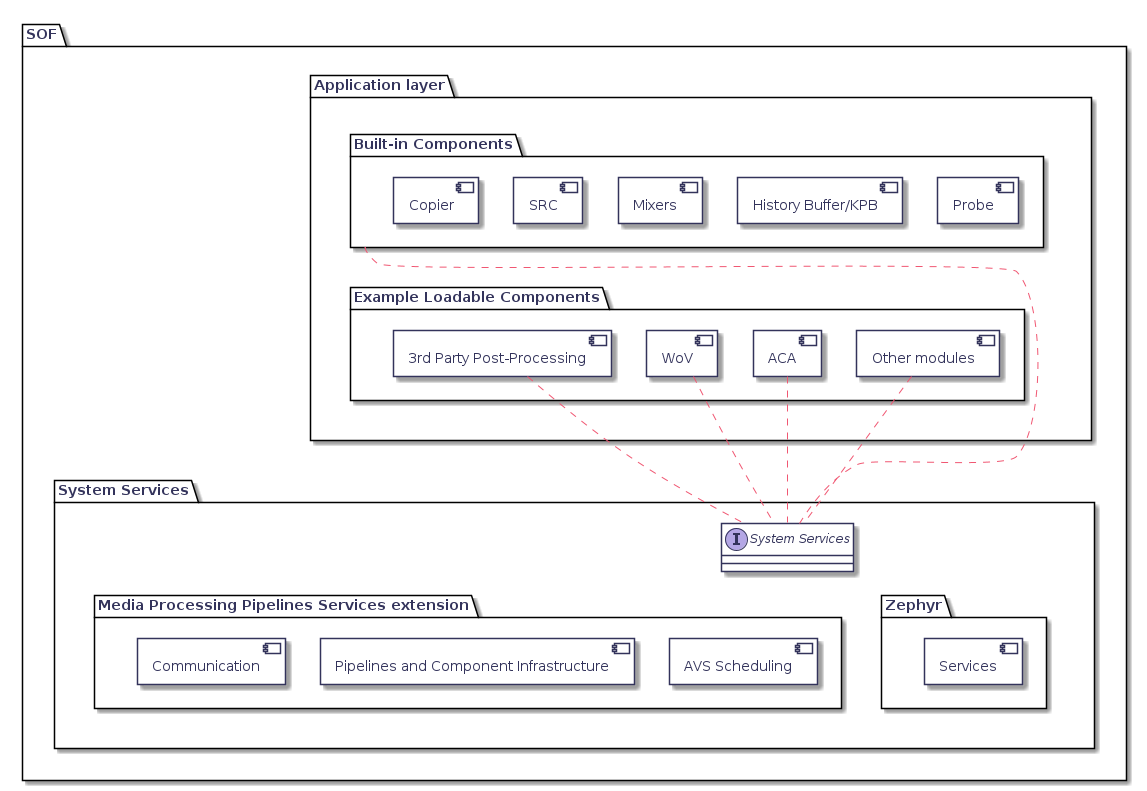

The diagram above was rendered by PlantUML. Its source (embedded in the PNG):
@startuml
hidefootbox
skinparam componentStyle uml2

skinparam defaultFontColor	#33335b

skinparam rectangle {
	color		#d6d6de
	backgroundColor	#ffffff
}

skinparam component {
	backgroundColor	#ffffff
	borderColor	#33335b
	arrowColor	#f05772
}

skinparam interface {
	backgroundColor	#ffffff
	borderColor	#f05772
}

skinparam class {
	backgroundColor	#ffffff
	borderColor	#33335b
	arrowColor	#f05772
}
skinparam stereotypeCBackgroundColor	#6fccdd

skinparam sequence {
	arrowColor		#4a4a86
	lifeLineBorderColor	#f05772
	groupBorderColor	#a1a1ca
	boxBorderColor		#a1a1ca
	dividerBorderColor	#d6d6de
	dividerBorderThickness	1
}
skinparam participant {
	borderColor		#33335b
	backgroundColor		#ffffff
}
skinparam actor {
	borderColor		#33335b
	backgroundColor		#ffffff
}

skinparam state {
	borderColor		#33335b
	backgroundColor		#ffffff
}

skinparam node {
	backgroundColor		#ffffff
}

skinparam note {
	backgroundColor 	#f6ed80
	borderColor		#d6d6de
}

skinparam activity {
	borderColor		#33335b
	backgroundColor		#ffffff
}

skinparam activityDiamond {
	borderColor		#33335b
	backgroundColor		#ffffff
}

skinparam arrowColor	#f05772
skinparam maxMessageSize 400
skinparam BoxPadding 4
allowmixing

scale max 1280 width

package "SOF" {

  package "Application layer" as APP_CUSTOMIZATION {

    package "Example Loadable Components" as LOADABLE_COMPONENTS {
      component "3rd Party Post-Processing" as PROCESSING_3RD_PARTY
      component "WoV" as WOV_MODULE
      component "ACA" as ACA_MODULE
      component "Other modules" as OTHER_MODULES

      PROCESSING_3RD_PARTY -[hidden]right- WOV_MODULE
      WOV_MODULE -[hidden]right- ACA_MODULE
      ACA_MODULE -[hidden]right- OTHER_MODULES
    }

    package "Built-in Components" as BUILTIN_COMPONENTS {
      component "Copier" as COPIER
      component "SRC" as SRC
      component "Mixers" as MIXERS
      component "History Buffer/KPB" as HISTORY_BUFFER
      component "Probe" as PROBE

      COPIER -[hidden]right- SRC
      SRC -[hidden]right- MIXERS
      MIXERS -[hidden]right- HISTORY_BUFFER
      HISTORY_BUFFER -[hidden]right- PROBE
    }

      BUILTIN_COMPONENTS -[hidden]down- LOADABLE_COMPONENTS
  }

  package "System Services" as SYS_SERVICES {

    interface "System Services" as SS

    package "Media Processing Pipelines Services extension" as KERNEL_EXTENSION {
        component "Communication" as COMMUNICATION
        component "Pipelines and Component Infrastructure" as PIPELINE_COMPONENT_INFRASTRUCTURE
        component "AVS Scheduling" as AVS_SCHEDULERS

        COMMUNICATION -[hidden]right- PIPELINE_COMPONENT_INFRASTRUCTURE
        PIPELINE_COMPONENT_INFRASTRUCTURE -[hidden]right- AVS_SCHEDULERS
    }

    package "Zephyr" as ZEPHYR {
        component "Services" as SERVICES
    }

    SS -[hidden]down- KERNEL_EXTENSION
    SS -[hidden]down- ZEPHYR

    KERNEL_EXTENSION -[hidden]right- ZEPHYR
  }

  APP_CUSTOMIZATION -[hidden]down- SYS_SERVICES
  BUILTIN_COMPONENTS .down. SS
  PROCESSING_3RD_PARTY .down. SS
  WOV_MODULE .down. SS
  ACA_MODULE .down. SS
  OTHER_MODULES .down. SS
}

@enduml